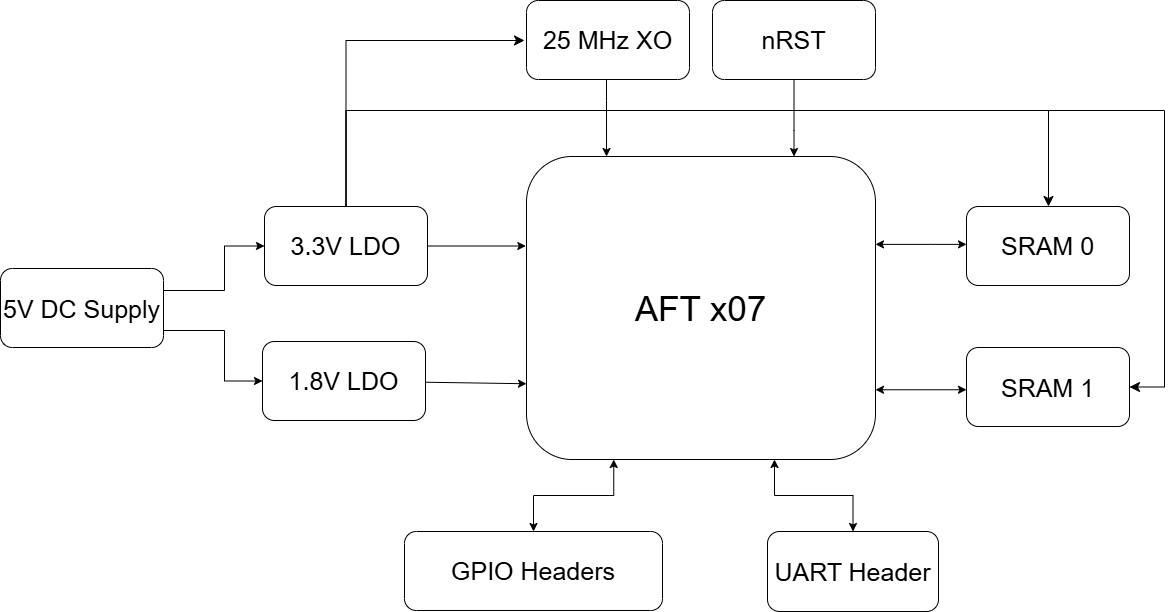

The diagram above was exported from draw.io. Its source (the exported page's mxGraphModel, read from the mxfile embedded in the PNG):
<mxGraphModel dx="2543" dy="1154" grid="1" gridSize="10" guides="1" tooltips="1" connect="1" arrows="1" fold="1" page="0" pageScale="1" pageWidth="850" pageHeight="1100" background="#ffffff" math="0" shadow="0">
  <root>
    <mxCell id="0" />
    <mxCell id="1" parent="0" />
    <mxCell id="xhTBV7KfMOT0HcW9rIq9-21" edge="1" parent="1" source="xhTBV7KfMOT0HcW9rIq9-1" style="edgeStyle=orthogonalEdgeStyle;rounded=0;orthogonalLoop=1;jettySize=auto;html=1;entryX=0;entryY=0.5;entryDx=0;entryDy=0;fontSize=12;shape=wire;dashed=1;fillColor=none;fontColor=light-dark(#000000,#000000);" target="xhTBV7KfMOT0HcW9rIq9-8">
      <mxGeometry relative="1" as="geometry">
        <Array as="points">
          <mxPoint x="-520" y="420" />
          <mxPoint x="-520" y="470" />
        </Array>
      </mxGeometry>
    </mxCell>
    <mxCell id="xhTBV7KfMOT0HcW9rIq9-22" edge="1" parent="1" source="xhTBV7KfMOT0HcW9rIq9-1" style="edgeStyle=elbowEdgeStyle;rounded=0;orthogonalLoop=1;jettySize=auto;html=1;entryX=0;entryY=0.5;entryDx=0;entryDy=0;fontSize=12;shape=wire;dashed=1;fillColor=none;fontColor=light-dark(#000000,#000000);" target="xhTBV7KfMOT0HcW9rIq9-7">
      <mxGeometry relative="1" as="geometry">
        <Array as="points">
          <mxPoint x="-520" y="380" />
          <mxPoint x="-520" y="390" />
        </Array>
      </mxGeometry>
    </mxCell>
    <mxCell id="xhTBV7KfMOT0HcW9rIq9-1" parent="1" style="rounded=1;whiteSpace=wrap;html=1;fillColor=none;fontColor=light-dark(#000000,#000000);" value="&lt;font style=&quot;font-size: 25px;&quot;&gt;5V DC Supply&lt;/font&gt;" vertex="1">
      <mxGeometry height="79" width="163" x="-744" y="358" as="geometry" />
    </mxCell>
    <mxCell id="xhTBV7KfMOT0HcW9rIq9-5" parent="1" style="rounded=1;whiteSpace=wrap;html=1;fillColor=none;fontColor=light-dark(#000000,#000000);" value="&lt;font style=&quot;font-size: 35px;&quot;&gt;AFT x07&lt;/font&gt;" vertex="1">
      <mxGeometry height="303" width="349" x="-218" y="246" as="geometry" />
    </mxCell>
    <mxCell id="xhTBV7KfMOT0HcW9rIq9-23" edge="1" parent="1" source="xhTBV7KfMOT0HcW9rIq9-7" style="rounded=0;orthogonalLoop=1;jettySize=auto;html=1;fontSize=12;shape=wire;edgeStyle=orthogonalEdgeStyle;dashed=1;fillColor=none;fontColor=light-dark(#000000,#000000);">
      <mxGeometry relative="1" as="geometry">
        <mxPoint x="-218.6858951344209" y="335.5" as="targetPoint" />
      </mxGeometry>
    </mxCell>
    <mxCell id="xhTBV7KfMOT0HcW9rIq9-35" edge="1" parent="1" source="xhTBV7KfMOT0HcW9rIq9-7" style="edgeStyle=orthogonalEdgeStyle;rounded=0;orthogonalLoop=1;jettySize=auto;html=1;fontSize=12;startSize=8;endSize=8;elbow=vertical;fillColor=none;fontColor=light-dark(#000000,#000000);">
      <mxGeometry relative="1" as="geometry">
        <Array as="points">
          <mxPoint x="-398" y="130" />
        </Array>
        <mxPoint x="-220" y="130" as="targetPoint" />
      </mxGeometry>
    </mxCell>
    <mxCell id="xhTBV7KfMOT0HcW9rIq9-38" edge="1" parent="1" source="xhTBV7KfMOT0HcW9rIq9-7" style="edgeStyle=orthogonalEdgeStyle;rounded=0;orthogonalLoop=1;jettySize=auto;html=1;fontSize=12;startSize=8;endSize=8;fillColor=none;fontColor=light-dark(#000000,#000000);" target="xhTBV7KfMOT0HcW9rIq9-11">
      <mxGeometry relative="1" as="geometry">
        <Array as="points">
          <mxPoint x="-399" y="200" />
          <mxPoint x="304" y="200" />
        </Array>
      </mxGeometry>
    </mxCell>
    <mxCell id="xhTBV7KfMOT0HcW9rIq9-39" edge="1" parent="1" source="xhTBV7KfMOT0HcW9rIq9-7" style="edgeStyle=orthogonalEdgeStyle;rounded=0;orthogonalLoop=1;jettySize=auto;html=1;entryX=1;entryY=0.5;entryDx=0;entryDy=0;fontSize=12;startSize=8;endSize=8;fillColor=none;fontColor=light-dark(#000000,#000000);" target="xhTBV7KfMOT0HcW9rIq9-12">
      <mxGeometry relative="1" as="geometry">
        <Array as="points">
          <mxPoint x="-398" y="200" />
          <mxPoint x="420" y="200" />
          <mxPoint x="420" y="477" />
        </Array>
      </mxGeometry>
    </mxCell>
    <mxCell id="xhTBV7KfMOT0HcW9rIq9-7" parent="1" style="rounded=1;whiteSpace=wrap;html=1;fillColor=none;fontColor=light-dark(#000000,#000000);" value="&lt;font style=&quot;font-size: 25px;&quot;&gt;3.3V LDO&lt;/font&gt;" vertex="1">
      <mxGeometry height="79" width="163" x="-480" y="296" as="geometry" />
    </mxCell>
    <mxCell id="xhTBV7KfMOT0HcW9rIq9-24" edge="1" parent="1" source="xhTBV7KfMOT0HcW9rIq9-8" style="edgeStyle=none;curved=1;rounded=0;orthogonalLoop=1;jettySize=auto;html=1;entryX=0;entryY=0.75;entryDx=0;entryDy=0;fontSize=12;shape=wire;dashed=1;fillColor=none;fontColor=light-dark(#000000,#000000);" target="xhTBV7KfMOT0HcW9rIq9-5">
      <mxGeometry relative="1" as="geometry" />
    </mxCell>
    <mxCell id="xhTBV7KfMOT0HcW9rIq9-8" parent="1" style="rounded=1;whiteSpace=wrap;html=1;fillColor=none;fontColor=light-dark(#000000,#000000);" value="&lt;font style=&quot;font-size: 25px;&quot;&gt;1.8V LDO&lt;/font&gt;" vertex="1">
      <mxGeometry height="79" width="163" x="-482" y="431" as="geometry" />
    </mxCell>
    <mxCell id="xhTBV7KfMOT0HcW9rIq9-29" edge="1" parent="1" source="xhTBV7KfMOT0HcW9rIq9-9" style="edgeStyle=orthogonalEdgeStyle;rounded=0;orthogonalLoop=1;jettySize=auto;html=1;fontSize=12;shape=wire;dashed=1;fillColor=none;fontColor=light-dark(#000000,#000000);" value="">
      <mxGeometry relative="1" as="geometry">
        <Array as="points">
          <mxPoint x="-138" y="190" />
          <mxPoint x="-138" y="190" />
        </Array>
        <mxPoint x="-137.96296296296305" y="245.9999999999999" as="targetPoint" />
      </mxGeometry>
    </mxCell>
    <mxCell id="xhTBV7KfMOT0HcW9rIq9-9" parent="1" style="rounded=1;whiteSpace=wrap;html=1;fillColor=none;fontColor=light-dark(#000000,#000000);" value="&lt;font style=&quot;font-size: 25px;&quot;&gt;25 MHz XO&lt;/font&gt;" vertex="1">
      <mxGeometry height="79" width="163" x="-218" y="90" as="geometry" />
    </mxCell>
    <mxCell id="xhTBV7KfMOT0HcW9rIq9-30" edge="1" parent="1" source="xhTBV7KfMOT0HcW9rIq9-10" style="edgeStyle=orthogonalEdgeStyle;rounded=0;orthogonalLoop=1;jettySize=auto;html=1;fontSize=12;shape=wire;dashed=1;fillColor=none;fontColor=light-dark(#000000,#000000);" value="">
      <mxGeometry relative="1" as="geometry">
        <Array as="points">
          <mxPoint x="49" y="220" />
          <mxPoint x="49" y="220" />
        </Array>
        <mxPoint x="49.51851851851825" y="245.9999999999999" as="targetPoint" />
      </mxGeometry>
    </mxCell>
    <mxCell id="xhTBV7KfMOT0HcW9rIq9-10" parent="1" style="rounded=1;whiteSpace=wrap;html=1;fillColor=none;fontColor=light-dark(#000000,#000000);" value="&lt;font style=&quot;font-size: 25px;&quot;&gt;nRST&lt;/font&gt;" vertex="1">
      <mxGeometry height="79" width="163" x="-32" y="90" as="geometry" />
    </mxCell>
    <mxCell id="xhTBV7KfMOT0HcW9rIq9-11" parent="1" style="rounded=1;whiteSpace=wrap;html=1;fillColor=none;fontColor=light-dark(#000000,#000000);" value="&lt;font style=&quot;font-size: 25px;&quot;&gt;SRAM 0&lt;/font&gt;" vertex="1">
      <mxGeometry height="79" width="163" x="222" y="296" as="geometry" />
    </mxCell>
    <mxCell id="xhTBV7KfMOT0HcW9rIq9-27" edge="1" parent="1" source="xhTBV7KfMOT0HcW9rIq9-12" style="edgeStyle=orthogonalEdgeStyle;rounded=0;orthogonalLoop=1;jettySize=auto;html=1;entryX=1;entryY=0.75;entryDx=0;entryDy=0;fontSize=12;endArrow=classic;endFill=1;startArrow=classic;startFill=1;fillColor=none;fontColor=light-dark(#000000,#000000);">
      <mxGeometry relative="1" as="geometry">
        <Array as="points">
          <mxPoint x="140" y="479" />
        </Array>
        <mxPoint x="131" y="479.25" as="targetPoint" />
      </mxGeometry>
    </mxCell>
    <mxCell id="xhTBV7KfMOT0HcW9rIq9-12" parent="1" style="rounded=1;whiteSpace=wrap;html=1;fillColor=none;fontColor=light-dark(#000000,#000000);" value="&lt;font style=&quot;font-size: 25px;&quot;&gt;SRAM 1&lt;/font&gt;" vertex="1">
      <mxGeometry height="79" width="163" x="222" y="437" as="geometry" />
    </mxCell>
    <mxCell id="xhTBV7KfMOT0HcW9rIq9-25" edge="1" parent="1" source="xhTBV7KfMOT0HcW9rIq9-13" style="edgeStyle=orthogonalEdgeStyle;rounded=0;orthogonalLoop=1;jettySize=auto;html=1;entryX=0.25;entryY=1;entryDx=0;entryDy=0;fontSize=12;endArrow=classic;endFill=1;startArrow=classic;startFill=1;fillColor=none;fontColor=light-dark(#000000,#000000);" target="xhTBV7KfMOT0HcW9rIq9-5">
      <mxGeometry relative="1" as="geometry" />
    </mxCell>
    <mxCell id="xhTBV7KfMOT0HcW9rIq9-13" parent="1" style="rounded=1;whiteSpace=wrap;html=1;fillColor=none;fontColor=light-dark(#000000,#000000);" value="&lt;font style=&quot;font-size: 25px;&quot;&gt;GPIO Headers&lt;/font&gt;" vertex="1">
      <mxGeometry height="79" width="258" x="-340" y="621" as="geometry" />
    </mxCell>
    <mxCell id="xhTBV7KfMOT0HcW9rIq9-14" parent="1" style="rounded=1;whiteSpace=wrap;html=1;fillColor=none;fontColor=light-dark(#000000,#000000);" value="&lt;font style=&quot;font-size: 25px;&quot;&gt;UART Header&lt;/font&gt;" vertex="1">
      <mxGeometry height="80" width="171" x="23" y="621" as="geometry" />
    </mxCell>
    <mxCell id="xhTBV7KfMOT0HcW9rIq9-26" edge="1" parent="1" source="xhTBV7KfMOT0HcW9rIq9-14" style="edgeStyle=orthogonalEdgeStyle;rounded=0;orthogonalLoop=1;jettySize=auto;html=1;fontSize=12;endArrow=classic;endFill=1;startArrow=classic;startFill=1;fillColor=none;fontColor=light-dark(#000000,#000000);" target="xhTBV7KfMOT0HcW9rIq9-5">
      <mxGeometry relative="1" as="geometry">
        <Array as="points">
          <mxPoint x="109" y="585" />
          <mxPoint x="30" y="585" />
        </Array>
      </mxGeometry>
    </mxCell>
    <mxCell id="xhTBV7KfMOT0HcW9rIq9-28" edge="1" parent="1" source="xhTBV7KfMOT0HcW9rIq9-11" style="edgeStyle=orthogonalEdgeStyle;rounded=0;orthogonalLoop=1;jettySize=auto;html=1;entryX=1;entryY=0.29;entryDx=0;entryDy=0;entryPerimeter=0;fontSize=12;endArrow=classic;endFill=1;startArrow=classic;startFill=1;fillColor=none;fontColor=light-dark(#000000,#000000);" target="xhTBV7KfMOT0HcW9rIq9-5">
      <mxGeometry relative="1" as="geometry">
        <Array as="points">
          <mxPoint x="186" y="334" />
        </Array>
      </mxGeometry>
    </mxCell>
  </root>
</mxGraphModel>